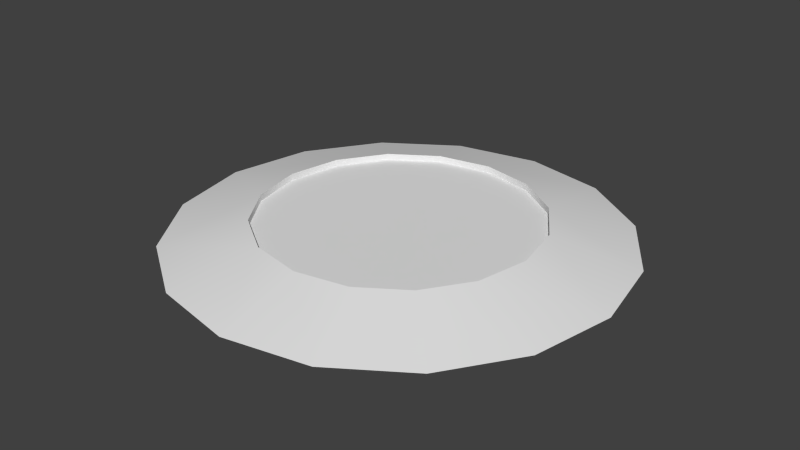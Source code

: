 # Source: Metru_Nui_Kanoka_Finished.blend  (saved by Blender 2.64.0; exported with 4.5.12 LTS)
import bpy
from mathutils import Matrix  # noqa: F401  (used for matrix-valued properties, if any)

bpy.ops.wm.read_factory_settings(use_empty=True)
scene = bpy.context.scene
scene.name = 'Scene'

# ---- collections
col_collection_1 = bpy.data.collections.new('Collection 1'); scene.collection.children.link(col_collection_1)

# ---- world
world_world = bpy.data.worlds.new('World'); scene.world = world_world
world_world.color = (0.05088, 0.05088, 0.05088)
world_world.use_sun_shadow = False
world_world.sun_shadow_jitter_overblur = 0.0
world_world.cycles.sampling_method = 'MANUAL'
world_world.cycles.sample_map_resolution = 256

# ---- meshes
me_circle_001 = bpy.data.meshes.new('Circle.001')
me_circle_001.from_pydata([(0.0, 1.0, 0.0), (0.3827, 0.9239, 0.0), (0.7071, 0.7071, 0.0), (0.9239, 0.3827, 0.0), (1.0, -4.371e-08, 0.0), (0.9239, -0.3827, 0.0), (0.7071, -0.7071, 0.0), (0.3827, -0.9239, 0.0), (1.51e-07, -1.0, 0.0), (-0.3827, -0.9239, 0.0), (-0.7071, -0.7071, 0.0), (-0.9239, -0.3827, 0.0), (-1.0, 1.192e-08, 0.0), (-0.9239, 0.3827, 0.0), (-0.7071, 0.7071, 0.0), (-0.3827, 0.9239, 0.0), (-0.2379, 0.5744, 0.1024), (-0.4396, 0.4396, 0.1024), (-0.5744, 0.2379, 0.1024), (-0.6218, 1.023e-08, 0.1024), (-0.5744, -0.2379, 0.1024), (-0.4396, -0.4396, 0.1024), (-0.2379, -0.5744, 0.1024), (1.084e-07, -0.6218, 0.1024), (0.2379, -0.5744, 0.1024), (0.4396, -0.4396, 0.1024), (0.5744, -0.2379, 0.1024), (0.6218, -2.436e-08, 0.1024), (0.5744, 0.2379, 0.1024), (0.4396, 0.4396, 0.1024), (0.2379, 0.5744, 0.1024), (1.453e-08, 0.6218, 0.1024), (1.453e-08, 0.6218, 0.07253), (0.2379, 0.5744, 0.07253), (0.4396, 0.4396, 0.07253), (0.5744, 0.2379, 0.07253), (0.6218, -2.436e-08, 0.07253), (0.5744, -0.2379, 0.07253), (0.4396, -0.4396, 0.07253), (0.2379, -0.5744, 0.07253), (1.084e-07, -0.6218, 0.07253), (-0.2379, -0.5744, 0.07253), (-0.4396, -0.4396, 0.07253), (-0.5744, -0.2379, 0.07253), (-0.6218, 1.023e-08, 0.07253), (-0.5744, 0.2379, 0.07253), (-0.4396, 0.4396, 0.07253), (-0.2379, 0.5744, 0.07253), (5.96e-08, 0.0, 0.07253), (0.0, 7.451e-09, 0.0)], [], [(31, 0, 15, 16), (14, 17, 16, 15), (14, 13, 18, 17), (12, 19, 18, 13), (12, 11, 20, 19), (10, 21, 20, 11), (10, 9, 22, 21), (8, 23, 22, 9), (7, 24, 23, 8), (6, 25, 24, 7), (5, 26, 25, 6), (4, 27, 26, 5), (4, 3, 28, 27), (3, 2, 29, 28), (1, 30, 29, 2), (1, 0, 31, 30), (30, 31, 32, 33), (30, 33, 34, 29), (28, 29, 34, 35), (27, 28, 35, 36), (27, 36, 37, 26), (26, 37, 38, 25), (25, 38, 39, 24), (24, 39, 40, 23), (23, 40, 41, 22), (21, 22, 41, 42), (21, 42, 43, 20), (19, 20, 43, 44), (19, 44, 45, 18), (17, 18, 45, 46), (17, 46, 47, 16), (16, 47, 32, 31), (47, 48, 32), (46, 48, 47), (46, 45, 48), (44, 48, 45), (44, 43, 48), (42, 48, 43), (42, 41, 48), (40, 48, 41), (39, 48, 40), (38, 48, 39), (37, 48, 38), (36, 48, 37), (36, 35, 48), (35, 34, 48), (33, 48, 34), (33, 32, 48), (0, 49, 15), (15, 49, 14), (13, 14, 49), (13, 49, 12), (11, 12, 49), (11, 49, 10), (9, 10, 49), (9, 49, 8), (8, 49, 7), (7, 49, 6), (6, 49, 5), (5, 49, 4), (3, 4, 49), (2, 3, 49), (2, 49, 1), (0, 1, 49)])
me_circle_001.polygons.foreach_set('use_smooth', [True] * 64)
_uv = me_circle_001.uv_layers.new(name='UVTex')
_uv.uv.foreach_set('vector', [0.2512, 0.8199, 0.1774, 0.9327, 0.08087, 0.8378, 0.1934, 0.7623, 0.0271, 0.7115, 0.1597, 0.6846, 0.1934, 0.7623, 0.08087, 0.8378, 0.0271, 0.7115, 0.02721, 0.5748, 0.1605, 0.601, 0.1597, 0.6846, 0.07923, 0.4488, 0.1914, 0.5237, 0.1605, 0.601, 0.02721, 0.5748, 0.07923, 0.4488, 0.1757, 0.3531, 0.2509, 0.4656, 0.1914, 0.5237, 0.3007, 0.3012, 0.3272, 0.4327, 0.2509, 0.4656, 0.1757, 0.3531, 0.3007, 0.3012, 0.4355, 0.3012, 0.4101, 0.4335, 0.3272, 0.4327, 0.5601, 0.3514, 0.4856, 0.4634, 0.4101, 0.4335, 0.4355, 0.3012, 0.6573, 0.4453, 0.5455, 0.5209, 0.4856, 0.4634, 0.5601, 0.3514, 0.712, 0.5696, 0.5791, 0.5975, 0.5455, 0.5209, 0.6573, 0.4453, 0.7143, 0.7078, 0.5794, 0.6813, 0.5791, 0.5975, 0.712, 0.5696, 0.6614, 0.8381, 0.5477, 0.7608, 0.5794, 0.6813, 0.7143, 0.7078, 0.6614, 0.8381, 0.5615, 0.9354, 0.4872, 0.821, 0.5477, 0.7608, 0.5615, 0.9354, 0.4354, 0.9849, 0.4112, 0.8521, 0.4872, 0.821, 0.3013, 0.984, 0.3277, 0.8529, 0.4112, 0.8521, 0.4354, 0.9849, 0.3013, 0.984, 0.1774, 0.9327, 0.2512, 0.8199, 0.3277, 0.8529, 0.3277, 0.8529, 0.2512, 0.8199, 0.2568, 0.8115, 0.33, 0.8414, 0.3277, 0.8529, 0.33, 0.8414, 0.4093, 0.8421, 0.4112, 0.8521, 0.4872, 0.821, 0.4112, 0.8521, 0.4093, 0.8421, 0.4812, 0.8118, 0.5477, 0.7608, 0.4872, 0.821, 0.4812, 0.8118, 0.5378, 0.7542, 0.5477, 0.7608, 0.5378, 0.7542, 0.5685, 0.6794, 0.5794, 0.6813, 0.5794, 0.6813, 0.5685, 0.6794, 0.5683, 0.6, 0.5791, 0.5975, 0.5791, 0.5975, 0.5683, 0.6, 0.5366, 0.5273, 0.5455, 0.5209, 0.5455, 0.5209, 0.5366, 0.5273, 0.4799, 0.4725, 0.4856, 0.4634, 0.4856, 0.4634, 0.4799, 0.4725, 0.4082, 0.4434, 0.4101, 0.4335, 0.3272, 0.4327, 0.4101, 0.4335, 0.4082, 0.4434, 0.3295, 0.4441, 0.3272, 0.4327, 0.3295, 0.4441, 0.2565, 0.474, 0.2509, 0.4656, 0.1914, 0.5237, 0.2509, 0.4656, 0.2565, 0.474, 0.201, 0.5301, 0.1914, 0.5237, 0.201, 0.5301, 0.1705, 0.603, 0.1605, 0.601, 0.1597, 0.6846, 0.1605, 0.601, 0.1705, 0.603, 0.1712, 0.6822, 0.1597, 0.6846, 0.1712, 0.6822, 0.2023, 0.7561, 0.1934, 0.7623, 0.1934, 0.7623, 0.2023, 0.7561, 0.2568, 0.8115, 0.2512, 0.8199, 0.2023, 0.7561, 0.3692, 0.6421, 0.2568, 0.8115, 0.1712, 0.6822, 0.3692, 0.6421, 0.2023, 0.7561, 0.1712, 0.6822, 0.1705, 0.603, 0.3692, 0.6421, 0.201, 0.5301, 0.3692, 0.6421, 0.1705, 0.603, 0.201, 0.5301, 0.2565, 0.474, 0.3692, 0.6421, 0.3295, 0.4441, 0.3692, 0.6421, 0.2565, 0.474, 0.3295, 0.4441, 0.4082, 0.4434, 0.3692, 0.6421, 0.4799, 0.4725, 0.3692, 0.6421, 0.4082, 0.4434, 0.5366, 0.5273, 0.3692, 0.6421, 0.4799, 0.4725, 0.5683, 0.6, 0.3692, 0.6421, 0.5366, 0.5273, 0.5685, 0.6794, 0.3692, 0.6421, 0.5683, 0.6, 0.5378, 0.7542, 0.3692, 0.6421, 0.5685, 0.6794, 0.5378, 0.7542, 0.4812, 0.8118, 0.3692, 0.6421, 0.4812, 0.8118, 0.4093, 0.8421, 0.3692, 0.6421, 0.33, 0.8414, 0.3692, 0.6421, 0.4093, 0.8421, 0.33, 0.8414, 0.2568, 0.8115, 0.3692, 0.6421, 0.8883, 0.05437, 0.7706, 0.2306, 0.8119, 0.02273, 0.8119, 0.02273, 0.7706, 0.2306, 0.7292, 0.02273, 0.6528, 0.05437, 0.7292, 0.02273, 0.7706, 0.2306, 0.6528, 0.05437, 0.7706, 0.2306, 0.5944, 0.1128, 0.5627, 0.1892, 0.5944, 0.1128, 0.7706, 0.2306, 0.5627, 0.1892, 0.7706, 0.2306, 0.5627, 0.2719, 0.5944, 0.3483, 0.5627, 0.2719, 0.7706, 0.2306, 0.5944, 0.3483, 0.7706, 0.2306, 0.6528, 0.4067, 0.6528, 0.4067, 0.7706, 0.2306, 0.7292, 0.4384, 0.7292, 0.4384, 0.7706, 0.2306, 0.8119, 0.4384, 0.8119, 0.4384, 0.7706, 0.2306, 0.8883, 0.4067, 0.8883, 0.4067, 0.7706, 0.2306, 0.9467, 0.3483, 0.9784, 0.2719, 0.9467, 0.3483, 0.7706, 0.2306, 0.9784, 0.1892, 0.9784, 0.2719, 0.7706, 0.2306, 0.9784, 0.1892, 0.7706, 0.2306, 0.9467, 0.1128, 0.8883, 0.05437, 0.9467, 0.1128, 0.7706, 0.2306])
me_circle_001.use_remesh_preserve_volume = False
me_circle_001.use_remesh_preserve_attributes = False
me_circle_001.use_mirror_vertex_groups = False
me_circle_001.update()

# ---- objects
ob_circle = bpy.data.objects.new('Circle', me_circle_001)

# ---- transforms, parenting, visibility, modifiers, constraints
ob_circle.location = (0.0, 0.0, 0.0)
ob_circle.lineart.crease_threshold = 0.0
_m = ob_circle.modifiers.new('EdgeSplit', 'EDGE_SPLIT')

# ---- collection membership
col_collection_1.objects.link(ob_circle)

# ---- scene / render settings (as saved in the file)
scene.frame_start = 1; scene.frame_end = 250; scene.frame_set(1)
scene.render.engine = 'BLENDER_EEVEE_NEXT'
scene.render.image_settings.color_mode = 'RGB'
scene.render.image_settings.compression = 90
scene.render.resolution_percentage = 50
scene.render.dither_intensity = 0.0
scene.render.bake_margin = 2
scene.render.bake_bias = 0.0
scene.cycles.use_denoising = False
scene.cycles.samples = 10
scene.cycles.sampling_pattern = 'TABULATED_SOBOL'
scene.cycles.light_sampling_threshold = 0.0
scene.cycles.use_adaptive_sampling = False
scene.cycles.use_light_tree = False
scene.cycles.blur_glossy = 0.0
scene.cycles.volume_bounces = 1
scene.cycles.pixel_filter_type = 'GAUSSIAN'
scene.cycles.sample_clamp_indirect = 0.0
scene.view_settings.view_transform = 'Standard'
bpy.context.view_layer.update()

# ---- added for rendering (the .blend has no active camera and no usable light): camera, sun
cam_auto = bpy.data.cameras.new('AutoCamera')
cam_auto.lens = 50.0
cam_auto.sensor_width = 36.0
cam_auto.clip_end = 1000.0
ob_auto_camera = bpy.data.objects.new('AutoCamera', cam_auto)
scene.collection.objects.link(ob_auto_camera)
ob_auto_camera.location = (2.61864, -3.14237, 2.14611)
ob_auto_camera.rotation_euler = (1.09748, -7.21219e-08, 0.694738)
scene.camera = ob_auto_camera
light_auto_sun = bpy.data.lights.new('AutoSun', 'SUN')
light_auto_sun.energy = 3.0
light_auto_sun.angle = 0.0523599
ob_auto_sun = bpy.data.objects.new('AutoSun', light_auto_sun)
scene.collection.objects.link(ob_auto_sun)
ob_auto_sun.rotation_euler = (0.872665, 0.174533, 0.523599)
bpy.context.view_layer.update()
